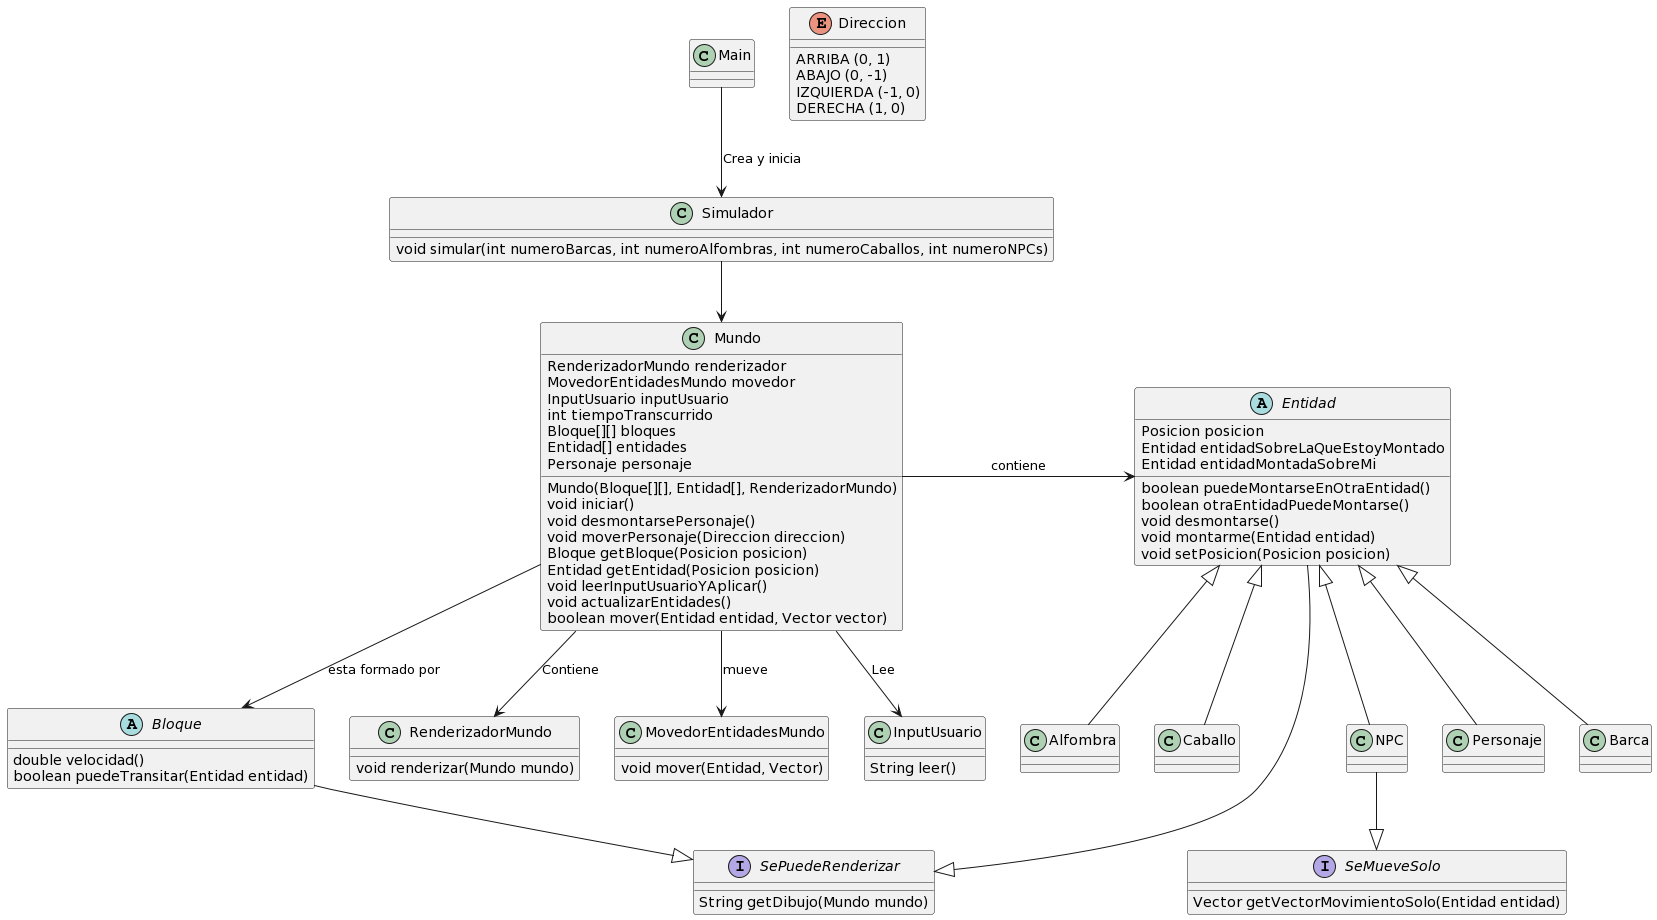

The diagram above was rendered by PlantUML. Its source (embedded in the PNG):
@startuml
class Mundo
abstract class Entidad
abstract class Bloque
class Main
class Simulador
class RenderizadorMundo
class MovedorEntidadesMundo
interface SeMueveSolo
interface SePuedeRenderizar

enum Direccion {
   ARRIBA (0, 1)
   ABAJO (0, -1)
   IZQUIERDA (-1, 0)
   DERECHA (1, 0)
}

RenderizadorMundo : void renderizar(Mundo mundo)
SeMueveSolo : Vector getVectorMovimientoSolo(Entidad entidad)
SePuedeRenderizar : String getDibujo(Mundo mundo)

Main --> Simulador  : Crea y inicia

Simulador : void simular(int numeroBarcas, int numeroAlfombras, int numeroCaballos, int numeroNPCs)

Simulador --> Mundo 

Mundo --> Bloque : esta formado por
Mundo --> RenderizadorMundo : Contiene

Bloque : double velocidad()
Bloque : boolean puedeTransitar(Entidad entidad)

MovedorEntidadesMundo : void mover(Entidad, Vector)

Mundo -> Entidad : contiene
Mundo --> InputUsuario : Lee
Mundo --> MovedorEntidadesMundo : mueve
Mundo : RenderizadorMundo renderizador
Mundo : MovedorEntidadesMundo movedor
Mundo : InputUsuario inputUsuario
Mundo : int tiempoTranscurrido
Mundo : Bloque[][] bloques
Mundo : Entidad[] entidades
Mundo : Personaje personaje
Mundo : Mundo(Bloque[][], Entidad[], RenderizadorMundo)
Mundo : void iniciar()
Mundo : void desmontarsePersonaje()
Mundo : void moverPersonaje(Direccion direccion)
Mundo : Bloque getBloque(Posicion posicion)
Mundo : Entidad getEntidad(Posicion posicion)

Mundo : void leerInputUsuarioYAplicar()
Mundo : void actualizarEntidades()
Mundo : boolean mover(Entidad entidad, Vector vector)

Entidad : Posicion posicion
Entidad : Entidad entidadSobreLaQueEstoyMontado
Entidad : Entidad entidadMontadaSobreMi
Entidad : boolean puedeMontarseEnOtraEntidad()
Entidad : boolean otraEntidadPuedeMontarse()
Entidad : void desmontarse()
Entidad : void montarme(Entidad entidad)
Entidad : void setPosicion(Posicion posicion)

Entidad <|-- NPC
Entidad <|-- Personaje
Entidad <|-- Barca
Entidad <|-- Alfombra
Entidad <|-- Caballo
NPC --|> SeMueveSolo

Bloque --|> SePuedeRenderizar
Entidad --|>  SePuedeRenderizar

class InputUsuario
InputUsuario : String leer()
@enduml